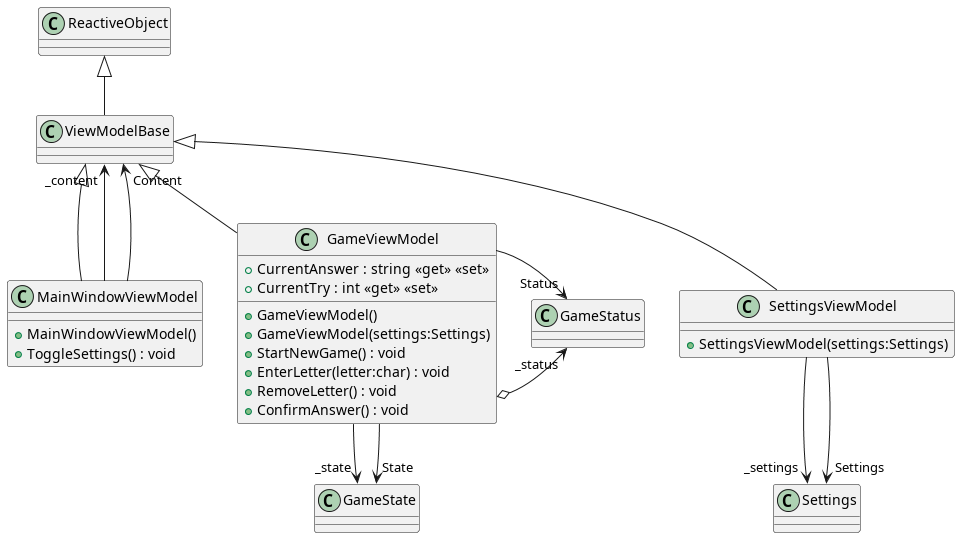

The diagram above was rendered by PlantUML. Its source (embedded in the PNG):
@startuml
!include ./MainWindowViewModel.puml
!include ./SettingsViewModel.puml
!include ./GameViewModel.puml
!include ./ViewModelBase.puml
@enduml